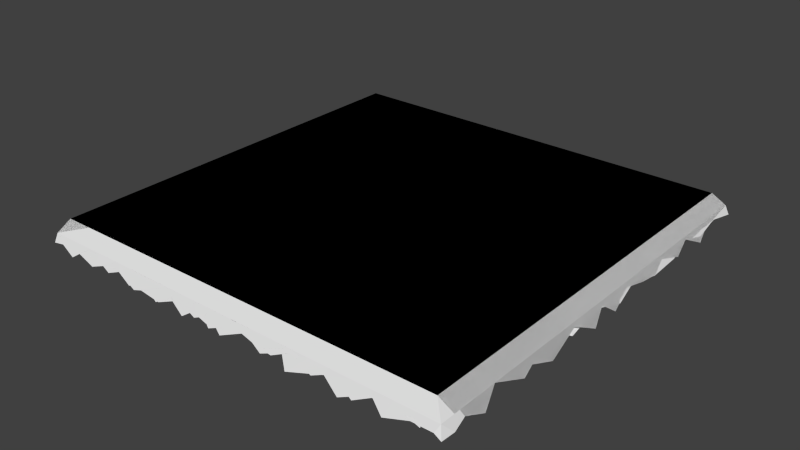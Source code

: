 # Source: grasses.blend  (saved by Blender 2.76.0; exported with 4.5.12 LTS)
import bpy
from mathutils import Matrix  # noqa: F401  (used for matrix-valued properties, if any)

bpy.ops.wm.read_factory_settings(use_empty=True)
scene = bpy.context.scene
scene.name = 'Scene'

# ---- collections
col_collection_1 = bpy.data.collections.new('Collection 1'); scene.collection.children.link(col_collection_1)

# ---- world
world_world = bpy.data.worlds.new('World'); scene.world = world_world
world_world.color = (0.05088, 0.05088, 0.05088)
world_world.use_sun_shadow = False
world_world.sun_shadow_jitter_overblur = 0.0
world_world.cycles.sampling_method = 'MANUAL'
world_world.cycles.sample_map_resolution = 256

# ---- meshes
me_plane_003 = bpy.data.meshes.new('Plane.003')
me_plane_003.from_pydata([(-1.0, 1.0, 0.0), (-1.0, -1.0, 0.0), (1.0, 1.0, 0.0), (1.0, -1.0, 0.0), (-1.0, -1.07, -0.04), (1.0, -1.07, -0.04), (1.0, -1.09, -0.07911), (1.0, -1.07, -0.04), (-1.0, -1.09, -0.07911), (-0.9593, -1.084, -0.06696), (-0.8658, -1.1, -0.1), (-0.6269, -1.095, -0.09069), (-0.5668, -1.085, -0.06867), (-0.4565, -1.102, -0.1038), (-0.2769, -1.078, -0.05604), (-0.1638, -1.104, -0.1089), (-0.08056, -1.078, -0.05547), (-0.01384, -1.102, -0.1043), (0.1081, -1.08, -0.05976), (0.2187, -1.09, -0.07985), (0.3143, -1.095, -0.08893), (0.3936, -1.078, -0.05451), (0.5127, -1.094, -0.08837), (0.6066, -1.076, -0.05091), (0.7084, -1.1, -0.1), (0.7849, -1.082, -0.06417), (0.9018, -1.079, -0.0571), (-0.9719, -1.071, -0.04), (-0.7747, -1.071, -0.04), (-0.5775, -1.071, -0.04), (-0.2817, -1.071, -0.04), (-0.08455, -1.071, -0.04), (0.1126, -1.071, -0.04), (0.3921, -1.071, -0.04), (0.6056, -1.07, -0.04)], [], [(0, 1, 3, 2), (3, 1, 4, 5), (34, 25, 26), (34, 23, 24), (7, 26, 6), (33, 21, 22), (34, 33, 22), (32, 18, 19), (31, 16, 17), (32, 31, 17), (29, 12, 13), (27, 9, 10), (28, 27, 10), (29, 11, 12), (29, 28, 11), (31, 30, 15), (30, 14, 15), (7, 34, 26), (34, 24, 25), (23, 34, 22), (18, 32, 17), (9, 27, 8), (16, 31, 15), (33, 20, 21), (33, 19, 20), (33, 32, 19), (30, 13, 14), (30, 29, 13), (27, 4, 8)])
_uv = me_plane_003.uv_layers.new(name='UVMap')
_uv.uv.foreach_set('vector', [0.0001446, 0.9998, 0.0001447, 0.0, 0.9999, 1.192e-07, 0.9999, 0.9998, 1.0, 0.9999, 4.467e-05, 0.9999, 0.003957, 0.9749, 1.0, 0.9749, 0.8036, 0.9749, 0.8921, 0.9648, 0.9509, 0.9678, 0.8036, 0.9749, 0.8035, 0.9704, 0.8525, 0.9499, 1.0, 0.9749, 0.9509, 0.9678, 1.0, 0.9586, 0.6973, 0.9749, 0.6968, 0.9689, 0.7542, 0.9547, 0.8036, 0.9749, 0.6973, 0.9749, 0.7542, 0.9547, 0.5581, 0.9749, 0.5535, 0.9667, 0.6068, 0.9583, 0.4598, 0.9749, 0.4597, 0.9685, 0.4868, 0.9481, 0.5581, 0.9749, 0.4598, 0.9749, 0.4868, 0.9481, 0.2143, 0.9749, 0.2138, 0.963, 0.2624, 0.9483, 0.0179, 0.9749, 0.0173, 0.9637, 0.05605, 0.9499, 0.1161, 0.9749, 0.0179, 0.9749, 0.05605, 0.9499, 0.2143, 0.9749, 0.1789, 0.9538, 0.2138, 0.963, 0.2143, 0.9749, 0.1161, 0.9749, 0.1789, 0.9538, 0.4598, 0.9749, 0.3616, 0.9749, 0.4099, 0.9462, 0.3616, 0.9749, 0.3614, 0.9682, 0.4099, 0.9462, 1.0, 0.9749, 0.8036, 0.9749, 0.9509, 0.9678, 0.8036, 0.9749, 0.8525, 0.9499, 0.8921, 0.9648, 0.8035, 0.9704, 0.8036, 0.9749, 0.7542, 0.9547, 0.5535, 0.9667, 0.5581, 0.9749, 0.4868, 0.9481, 0.0173, 0.9637, 0.0179, 0.9749, -0.006403, 0.9586, 0.4597, 0.9685, 0.4598, 0.9749, 0.4099, 0.9462, 0.6973, 0.9749, 0.654, 0.9545, 0.6968, 0.9689, 0.6973, 0.9749, 0.6068, 0.9583, 0.654, 0.9545, 0.6973, 0.9749, 0.5581, 0.9749, 0.6068, 0.9583, 0.3616, 0.9749, 0.2624, 0.9483, 0.3614, 0.9682, 0.3616, 0.9749, 0.2143, 0.9749, 0.2624, 0.9483, 0.0179, 0.9749, 0.003954, 0.9749, -0.006403, 0.9586])
me_plane_003.use_remesh_preserve_volume = False
me_plane_003.use_remesh_preserve_attributes = False
me_plane_003.use_mirror_vertex_groups = False
me_plane_003.update()
me_plane_002 = bpy.data.meshes.new('Plane.002')
me_plane_002.from_pydata([(-1.0, -1.0, 0.0), (1.0, -1.0, 0.0), (-1.0, 1.0, 0.0), (1.0, 1.0, 0.0), (1.071, -1.0, -0.04), (1.071, 1.0, -0.04), (1.09, 1.0, -0.07911), (1.071, 1.0, -0.04), (1.09, -1.0, -0.07911), (1.084, -0.9593, -0.06696), (1.1, -0.8658, -0.1), (1.095, -0.6269, -0.09069), (1.085, -0.5668, -0.06867), (1.102, -0.4565, -0.1038), (1.078, -0.2769, -0.05604), (1.104, -0.1638, -0.1089), (1.078, -0.08056, -0.05547), (1.102, -0.01384, -0.1043), (1.08, 0.1081, -0.05976), (1.09, 0.2187, -0.07985), (1.095, 0.3143, -0.08893), (1.078, 0.3936, -0.05451), (1.094, 0.5127, -0.08837), (1.076, 0.6066, -0.05091), (1.1, 0.7084, -0.1), (1.082, 0.7849, -0.06417), (1.079, 0.9018, -0.0571), (1.071, -0.9719, -0.04), (1.071, -0.7747, -0.04), (1.071, -0.5775, -0.04), (1.071, -0.2817, -0.04), (1.071, -0.08455, -0.04), (1.071, 0.1126, -0.04), (1.071, 0.3921, -0.04), (1.071, 0.6056, -0.04)], [], [(0, 1, 3, 2), (3, 1, 4, 5), (34, 25, 26), (34, 23, 24), (7, 26, 6), (33, 21, 22), (34, 33, 22), (32, 18, 19), (31, 16, 17), (32, 31, 17), (29, 12, 13), (27, 9, 10), (28, 27, 10), (29, 11, 12), (29, 28, 11), (31, 30, 15), (30, 14, 15), (7, 34, 26), (34, 24, 25), (23, 34, 22), (18, 32, 17), (9, 27, 8), (16, 31, 15), (33, 20, 21), (33, 19, 20), (33, 32, 19), (30, 13, 14), (30, 29, 13), (27, 4, 8)])
_uv = me_plane_002.uv_layers.new(name='UVMap')
_uv.uv.foreach_set('vector', [0.0001, 9.998e-05, 0.9999, 9.998e-05, 0.9999, 0.9999, 9.998e-05, 0.9999, 4.172e-07, 1.0, 5.96e-08, 0.0, 0.025, 0.003912, 0.025, 1.0, 0.025, 0.8035, 0.03507, 0.8921, 0.03212, 0.9508, 0.025, 0.8035, 0.02954, 0.8035, 0.05, 0.8524, 0.025, 1.0, 0.03212, 0.9508, 0.04129, 1.0, 0.025, 0.6972, 0.03104, 0.6968, 0.04515, 0.7542, 0.025, 0.8035, 0.025, 0.6972, 0.04515, 0.7542, 0.025, 0.558, 0.03323, 0.5534, 0.0416, 0.6068, 0.025, 0.4598, 0.03145, 0.4596, 0.0518, 0.4867, 0.025, 0.558, 0.025, 0.4598, 0.0518, 0.4867, 0.025, 0.2143, 0.03695, 0.2138, 0.05157, 0.2623, 0.025, 0.01786, 0.03623, 0.01726, 0.05, 0.056, 0.025, 0.1161, 0.025, 0.01786, 0.05, 0.056, 0.025, 0.2143, 0.04612, 0.1788, 0.03695, 0.2138, 0.025, 0.2143, 0.025, 0.1161, 0.04612, 0.1788, 0.025, 0.4598, 0.025, 0.3616, 0.05369, 0.4098, 0.025, 0.3616, 0.03168, 0.3614, 0.05369, 0.4098, 0.025, 1.0, 0.025, 0.8035, 0.03212, 0.9508, 0.025, 0.8035, 0.05, 0.8524, 0.03507, 0.8921, 0.02954, 0.8035, 0.025, 0.8035, 0.04515, 0.7542, 0.03323, 0.5534, 0.025, 0.558, 0.0518, 0.4867, 0.03623, 0.01726, 0.025, 0.01786, 0.04129, -0.006448, 0.03145, 0.4596, 0.025, 0.4598, 0.05369, 0.4098, 0.025, 0.6972, 0.04539, 0.6539, 0.03104, 0.6968, 0.025, 0.6972, 0.0416, 0.6068, 0.04539, 0.6539, 0.025, 0.6972, 0.025, 0.558, 0.0416, 0.6068, 0.025, 0.3616, 0.05157, 0.2623, 0.03168, 0.3614, 0.025, 0.3616, 0.025, 0.2143, 0.05157, 0.2623, 0.025, 0.01786, 0.025, 0.003909, 0.04129, -0.006448])
me_plane_002.use_remesh_preserve_volume = False
me_plane_002.use_remesh_preserve_attributes = False
me_plane_002.use_mirror_vertex_groups = False
me_plane_002.update()
me_plane_001 = bpy.data.meshes.new('Plane.001')
me_plane_001.from_pydata([(-1.0, 1.0, 0.0), (-1.0, -1.0, 0.0), (1.0, 1.0, 0.0), (1.0, -1.0, 0.0)], [], [(0, 1, 3, 2)])
_uv = me_plane_001.uv_layers.new(name='UVMap')
_uv.uv.foreach_set('vector', [0.0001446, 0.9998, 0.0001447, 0.0, 0.9999, 1.192e-07, 0.9999, 0.9998])
me_plane_001.use_remesh_preserve_volume = False
me_plane_001.use_remesh_preserve_attributes = False
me_plane_001.use_mirror_vertex_groups = False
me_plane_001.update()
me_plane = bpy.data.meshes.new('Plane')
me_plane.from_pydata([(-1.0, -1.0, 0.0), (1.0, -1.0, 0.0), (-1.0, 1.0, 0.0), (1.0, 1.0, 0.0), (-1.0, -1.071, -0.04), (1.071, -1.071, -0.04), (1.071, 1.0, -0.04), (-1.0, -1.09, -0.07911), (1.081, -1.081, -0.1), (1.09, 1.0, -0.07909), (-1.0, -1.071, -0.04), (1.071, -1.071, -0.04), (1.071, 1.0, -0.04), (1.094, -1.026, -0.08687), (1.054, -1.087, -0.07419), (1.084, -0.9593, -0.06696), (1.1, -0.8658, -0.1), (1.095, -0.6269, -0.09069), (1.085, -0.5668, -0.06867), (1.102, -0.4565, -0.1038), (1.078, -0.2769, -0.05604), (1.104, -0.1638, -0.1089), (1.078, -0.08056, -0.05547), (1.102, -0.01384, -0.1043), (1.08, 0.1081, -0.05976), (1.09, 0.2187, -0.07985), (1.095, 0.3143, -0.08893), (1.078, 0.3936, -0.05451), (1.094, 0.5127, -0.08837), (1.076, 0.6066, -0.05091), (1.1, 0.7084, -0.1), (1.082, 0.7849, -0.06417), (1.079, 0.9018, -0.0571), (1.071, -0.9719, -0.04), (1.071, -0.7747, -0.04), (1.071, -0.5775, -0.04), (1.071, -0.2817, -0.04), (1.071, -0.08455, -0.04), (1.071, 0.1126, -0.04), (1.071, 0.3921, -0.04), (1.071, 0.6056, -0.04), (-0.9014, -1.071, -0.04), (-0.8028, -1.071, -0.04), (-0.7042, -1.071, -0.04), (-0.6056, -1.071, -0.04), (-0.507, -1.071, -0.04), (-0.4084, -1.071, -0.04), (-0.3098, -1.071, -0.04), (-0.2112, -1.071, -0.04), (-0.1126, -1.071, -0.04), (-0.01405, -1.071, -0.04), (0.08455, -1.071, -0.04), (0.1831, -1.071, -0.04), (0.2817, -1.071, -0.04), (0.3803, -1.071, -0.04), (0.4789, -1.071, -0.04), (0.5775, -1.071, -0.04), (0.6761, -1.071, -0.04), (0.7747, -1.071, -0.04), (0.8733, -1.071, -0.04), (0.9719, -1.071, -0.04), (-0.8831, -1.082, -0.0636), (-0.731, -1.099, -0.0971), (-0.6071, -1.078, -0.05564), (-0.49, -1.099, -0.09796), (-0.4116, -1.082, -0.06283), (-0.3207, -1.103, -0.1066), (-0.2146, -1.079, -0.05814), (-0.09931, -1.097, -0.09363), (-0.0195, -1.082, -0.06329), (0.05049, -1.104, -0.1085), (0.1709, -1.081, -0.0606), (0.2635, -1.1, -0.1), (0.3606, -1.083, -0.06604), (0.3965, -1.108, -0.1159), (0.5672, -1.084, -0.06754), (0.6474, -1.106, -0.1122), (0.7817, -1.079, -0.05776), (0.8446, -1.102, -0.1046), (0.9559, -1.087, -0.0742)], [], [(0, 1, 3, 2), (3, 1, 5, 6), (1, 0, 4, 5), (41, 10, 7, 61), (33, 11, 13), (8, 11, 14), (11, 8, 13), (40, 31, 32), (40, 29, 30), (12, 32, 9), (39, 27, 28), (40, 39, 28), (38, 24, 25), (37, 22, 23), (38, 37, 23), (35, 18, 19), (33, 15, 16), (34, 33, 16), (35, 17, 18), (35, 34, 17), (37, 36, 21), (36, 20, 21), (12, 40, 32), (40, 30, 31), (29, 40, 28), (24, 38, 23), (15, 33, 13), (22, 37, 21), (39, 26, 27), (39, 25, 26), (39, 38, 25), (36, 19, 20), (36, 35, 19), (11, 60, 79, 14), (60, 59, 78, 79), (59, 58, 77, 78), (58, 57, 76, 77), (57, 56, 75, 76), (56, 55, 74, 75), (55, 54, 73, 74), (54, 53, 72, 73), (53, 52, 71, 72), (52, 51, 70, 71), (51, 50, 69, 70), (50, 49, 68, 69), (49, 48, 67, 68), (48, 47, 66, 67), (47, 46, 65, 66), (46, 45, 64, 65), (45, 44, 63, 64), (44, 43, 62, 63), (43, 42, 61, 62), (42, 41, 61)])
_uv = me_plane.uv_layers.new(name='UVMap')
_uv.uv.foreach_set('vector', [0.0001, 9.998e-05, 0.9999, 9.998e-05, 0.9999, 0.9999, 9.998e-05, 0.9999, 4.172e-07, 1.0, 5.96e-08, 0.0, 0.025, -0.03125, 0.025, 1.0, 1.0, 1.0, 2.239e-05, 1.0, 2.237e-05, 0.975, 1.031, 0.975, 0.04913, 0.975, 2.237e-05, 0.975, 2.236e-05, 0.9587, 0.0587, 0.9652, 0.025, 0.01786, 0.025, -0.03125, 0.04453, -0.0216, 1.062, 0.95, 1.031, 0.975, 1.032, 0.9608, 0.025, -0.03125, 0.05, -0.0625, 0.04453, -0.0216, 0.025, 0.8035, 0.03507, 0.8921, 0.03212, 0.9508, 0.025, 0.8035, 0.02954, 0.8035, 0.05, 0.8524, 0.025, 1.0, 0.03212, 0.9508, 0.04128, 1.0, 0.025, 0.6972, 0.03104, 0.6968, 0.04515, 0.7542, 0.025, 0.8035, 0.025, 0.6972, 0.04515, 0.7542, 0.025, 0.558, 0.03323, 0.5534, 0.0416, 0.6068, 0.025, 0.4598, 0.03145, 0.4596, 0.0518, 0.4867, 0.025, 0.558, 0.025, 0.4598, 0.0518, 0.4867, 0.025, 0.2143, 0.03695, 0.2138, 0.05157, 0.2623, 0.025, 0.01786, 0.03623, 0.01726, 0.05, 0.056, 0.025, 0.1161, 0.025, 0.01786, 0.05, 0.056, 0.025, 0.2143, 0.04612, 0.1788, 0.03695, 0.2138, 0.025, 0.2143, 0.025, 0.1161, 0.04612, 0.1788, 0.025, 0.4598, 0.025, 0.3616, 0.05369, 0.4098, 0.025, 0.3616, 0.03168, 0.3614, 0.05369, 0.4098, 0.025, 1.0, 0.025, 0.8035, 0.03212, 0.9508, 0.025, 0.8035, 0.05, 0.8524, 0.03507, 0.8921, 0.02954, 0.8035, 0.025, 0.8035, 0.04515, 0.7542, 0.03323, 0.5534, 0.025, 0.558, 0.0518, 0.4867, 0.03623, 0.01726, 0.025, 0.01786, 0.04453, -0.0216, 0.03145, 0.4596, 0.025, 0.4598, 0.05369, 0.4098, 0.025, 0.6972, 0.04539, 0.6539, 0.03104, 0.6968, 0.025, 0.6972, 0.0416, 0.6068, 0.04539, 0.6539, 0.025, 0.6972, 0.025, 0.558, 0.0416, 0.6068, 0.025, 0.3616, 0.05157, 0.2623, 0.03168, 0.3614, 0.025, 0.3616, 0.025, 0.2143, 0.05157, 0.2623, 1.031, 0.975, 0.9821, 0.975, 0.9829, 0.9608, 1.032, 0.9608, 0.9821, 0.975, 0.933, 0.975, 0.9344, 0.9481, 0.9829, 0.9608, 0.933, 0.975, 0.8839, 0.975, 0.8916, 0.9676, 0.9344, 0.9481, 0.8839, 0.975, 0.8348, 0.975, 0.8362, 0.9449, 0.8916, 0.9676, 0.8348, 0.975, 0.7857, 0.975, 0.7862, 0.9635, 0.8362, 0.9449, 0.7857, 0.975, 0.7366, 0.975, 0.7098, 0.9434, 0.7862, 0.9635, 0.7366, 0.975, 0.6875, 0.975, 0.6823, 0.9641, 0.7098, 0.9434, 0.6875, 0.975, 0.6384, 0.975, 0.6393, 0.95, 0.6823, 0.9641, 0.6384, 0.975, 0.5893, 0.975, 0.5863, 0.9664, 0.6393, 0.95, 0.5893, 0.975, 0.5402, 0.975, 0.5328, 0.9465, 0.5863, 0.9664, 0.5402, 0.975, 0.4911, 0.975, 0.4913, 0.9653, 0.5328, 0.9465, 0.4911, 0.975, 0.442, 0.975, 0.455, 0.9527, 0.4913, 0.9653, 0.442, 0.975, 0.3929, 0.975, 0.393, 0.9674, 0.455, 0.9527, 0.3929, 0.975, 0.3438, 0.975, 0.3443, 0.9473, 0.393, 0.9674, 0.3438, 0.975, 0.2947, 0.975, 0.2948, 0.9655, 0.3443, 0.9473, 0.2947, 0.975, 0.2455, 0.975, 0.258, 0.9509, 0.2948, 0.9655, 0.2455, 0.975, 0.1964, 0.975, 0.1965, 0.9685, 0.258, 0.9509, 0.1964, 0.975, 0.1473, 0.975, 0.1361, 0.9512, 0.1965, 0.9685, 0.1473, 0.975, 0.09823, 0.975, 0.0587, 0.9652, 0.1361, 0.9512, 0.09823, 0.975, 0.04913, 0.975, 0.0587, 0.9652])
me_plane.use_remesh_preserve_volume = False
me_plane.use_remesh_preserve_attributes = False
me_plane.use_mirror_vertex_groups = False
me_plane.update()
me_plane_004 = bpy.data.meshes.new('Plane.004')
me_plane_004.from_pydata([(-1.0, -1.0, 0.0), (-1.0, 1.0, 0.0), (1.0, 1.0, 0.0), (-0.0309, -1.097, -0.09333), (-0.1919, -1.081, -0.06143), (-0.3062, -1.101, -0.103), (-0.4739, -1.094, -0.08873), (-0.5876, -1.082, -0.06295), (1.0, -0.05645, 0.0), (-0.7502, -1.094, -0.08839), (-0.863, -1.076, -0.05047), (0.05645, -1.0, 0.0), (0.5282, -0.5282, 0.0), (-0.04304, -1.07, -0.04), (-0.1797, -1.07, -0.04), (0.7217, -0.7217, 0.0), (-0.3165, -1.07, -0.04), (-0.4532, -1.07, -0.04), (-0.5899, -1.07, -0.04), (0.2548, -0.978, 0.0), (0.4139, -0.926, 0.0), (0.5779, -0.8383, 0.0), (0.8378, -0.5785, 0.0), (0.9255, -0.4144, 0.0), (0.9792, -0.2386, 0.0), (-0.7266, -1.07, -0.04), (-0.8633, -1.07, -0.04), (-0.0756, -1.0, 0.0), (-0.2077, -1.0, 0.0), (-0.3397, -1.0, 0.0), (-0.4718, -1.0, 0.0), (-0.6038, -1.0, 0.0), (-0.7359, -1.0, 0.0), (-0.8679, -1.0, 0.0), (-1.0, -1.0, 0.0), (1.0, 1.0, 0.0), (-1.0, -1.071, -0.04), (1.071, 1.0, -0.04), (-1.0, -1.09, -0.0791), (1.09, 1.0, -0.0791), (1.042, -0.2661, -0.03989), (0.9849, -0.459, -0.03989), (1.0, -0.05645, 0.0), (0.8948, -0.6277, -0.03989), (0.6271, -0.8953, -0.03989), (0.05645, -1.0, 0.0), (0.4595, -0.9854, -0.03989), (0.2924, -1.039, -0.03989), (0.7217, -0.7217, 0.0), (0.775, -0.7751, -0.03989), (0.08603, -1.063, -0.03989), (1.061, -0.09677, -0.03989), (0.2548, -0.978, 0.0), (0.4139, -0.926, 0.0), (0.5779, -0.8383, 0.0), (0.8378, -0.5785, 0.0), (0.9255, -0.4144, 0.0), (0.9792, -0.2386, 0.0), (1.074, -0.2801, -0.09668), (1.011, -0.4783, -0.08853), (0.8969, -0.6578, -0.06962), (0.6484, -0.9199, -0.08814), (0.4623, -0.9891, -0.04681), (0.296, -1.045, -0.05057), (0.7971, -0.7972, -0.08614), (0.06709, -1.073, -0.05723), (1.07, -0.1169, -0.05826), (1.0, 0.0756, 0.0), (1.0, 0.2077, 0.0), (1.0, 0.3397, 0.0), (1.0, 0.4718, 0.0), (1.0, 0.6038, 0.0), (1.0, 0.7359, 0.0), (1.0, 0.8679, 0.0), (1.07, 0.04304, -0.04), (1.07, 0.1797, -0.04), (1.07, 0.3165, -0.04), (1.07, 0.4532, -0.04), (1.07, 0.5899, -0.04), (1.07, 0.7266, -0.04), (1.07, 0.8633, -0.04), (1.096, 0.03139, -0.09121), (1.079, 0.1564, -0.05808), (1.095, 0.3083, -0.09002), (1.092, 0.4819, -0.08443), (1.074, 0.5892, -0.04668), (1.09, 0.724, -0.0791), (1.079, 0.8627, -0.05699), (0.1926, -1.053, -0.03989), (0.1556, -0.989, 0.0), (0.2072, -1.078, -0.08404), (0.3771, -1.015, -0.03989), (0.3343, -0.952, 0.0), (0.3976, -1.045, -0.09369), (0.5438, -0.9424, -0.03989), (0.4959, -0.8822, 0.0), (0.5195, -0.985, -0.07623), (0.7026, -0.837, -0.03989), (0.6498, -0.78, 0.0), (0.7045, -0.8528, -0.05981), (0.8367, -0.7029, -0.03989), (0.7797, -0.6501, 0.0), (0.8432, -0.7089, -0.05263), (0.9419, -0.5444, -0.03989), (0.8816, -0.4965, 0.0), (0.9477, -0.556, -0.0582), (1.015, -0.369, -0.03989), (0.9523, -0.3265, 0.0), (1.022, -0.3741, -0.05332)], [], [(21, 15, 12), (12, 8, 1), (1, 0, 11), (11, 12, 1), (8, 2, 1), (32, 33, 26, 25), (31, 32, 25, 18), (8, 12, 24), (12, 15, 22), (12, 22, 23), (12, 23, 24), (11, 19, 12), (19, 20, 12), (20, 21, 12), (30, 31, 18, 17), (29, 30, 17, 16), (28, 29, 16, 14), (27, 28, 14, 13), (45, 27, 13, 50), (25, 26, 10, 9), (18, 25, 9, 7), (17, 18, 7, 6), (16, 17, 6, 5), (14, 16, 5, 4), (13, 14, 4, 3), (50, 13, 3, 65), (101, 48, 49, 100), (42, 57, 40, 51), (98, 54, 44, 97), (89, 45, 50, 88), (95, 53, 46, 94), (107, 56, 41, 106), (104, 55, 43, 103), (92, 52, 47, 91), (33, 34, 36, 26), (74, 51, 66, 81), (51, 40, 58, 66), (97, 44, 61, 99), (103, 43, 60, 105), (88, 50, 65, 90), (91, 47, 63, 93), (100, 49, 64, 102), (106, 41, 59, 108), (67, 42, 51, 74), (94, 46, 62, 96), (26, 36, 38, 10), (35, 73, 80, 37), (73, 72, 79, 80), (72, 71, 78, 79), (71, 70, 77, 78), (70, 69, 76, 77), (69, 68, 75, 76), (68, 67, 74, 75), (37, 80, 87, 39), (80, 79, 86, 87), (79, 78, 85, 86), (78, 77, 84, 85), (77, 76, 83, 84), (76, 75, 82, 83), (75, 74, 81, 82), (47, 88, 90, 63), (52, 89, 88, 47), (46, 91, 93, 62), (53, 92, 91, 46), (44, 94, 96, 61), (54, 95, 94, 44), (49, 97, 99, 64), (48, 98, 97, 49), (43, 100, 102, 60), (55, 101, 100, 43), (41, 103, 105, 59), (56, 104, 103, 41), (40, 106, 108, 58), (57, 107, 106, 40)])
_uv = me_plane_004.uv_layers.new(name='UVMap')
_uv.uv.foreach_set('vector', [0.7889, 0.08093, 0.8608, 0.1392, 0.7641, 0.2359, 0.7641, 0.2359, 0.9999, 0.4718, 9.998e-05, 0.9999, 9.998e-05, 0.9999, 0.0001, 9.998e-05, 0.5282, 9.998e-05, 0.5282, 9.998e-05, 0.7641, 0.2359, 9.998e-05, 0.9999, 0.9999, 0.4718, 0.9999, 0.9999, 9.998e-05, 0.9999, 0.1321, 9.998e-05, 0.06612, 9.998e-05, 0.06847, -0.04061, 0.1369, -0.0406, 0.1981, 9.998e-05, 0.1321, 9.998e-05, 0.1369, -0.0406, 0.2053, -0.04059, 0.9999, 0.4718, 0.7641, 0.2359, 0.9895, 0.3807, 0.7641, 0.2359, 0.8608, 0.1392, 0.9188, 0.2108, 0.7641, 0.2359, 0.9188, 0.2108, 0.9626, 0.2928, 0.7641, 0.2359, 0.9626, 0.2928, 0.9895, 0.3807, 0.5282, 9.998e-05, 0.6274, 0.01109, 0.7641, 0.2359, 0.6274, 0.01109, 0.7069, 0.03709, 0.7641, 0.2359, 0.7069, 0.03709, 0.7889, 0.08093, 0.7641, 0.2359, 0.2642, 9.998e-05, 0.1981, 9.998e-05, 0.2053, -0.04059, 0.2737, -0.04058, 0.3302, 9.998e-05, 0.2642, 9.998e-05, 0.2737, -0.04058, 0.3421, -0.04058, 0.3962, 9.998e-05, 0.3302, 9.998e-05, 0.3421, -0.04058, 0.4105, -0.04057, 0.4622, 9.998e-05, 0.3962, 9.998e-05, 0.4105, -0.04057, 0.4789, -0.04056, 0.5282, 9.998e-05, 0.4622, 9.998e-05, 0.4789, -0.04056, 0.5473, -0.04055, 0.1369, -0.0406, 0.06847, -0.04061, 0.06866, -0.0465, 0.1253, -0.06782, 0.2053, -0.04059, 0.1369, -0.0406, 0.1253, -0.06782, 0.2066, -0.0535, 0.2737, -0.04058, 0.2053, -0.04059, 0.2066, -0.0535, 0.2638, -0.068, 0.3421, -0.04058, 0.2737, -0.04058, 0.2638, -0.068, 0.348, -0.07601, 0.4105, -0.04057, 0.3421, -0.04058, 0.348, -0.07601, 0.4047, -0.05262, 0.4789, -0.04056, 0.4105, -0.04057, 0.4047, -0.05262, 0.486, -0.07051, 0.5473, -0.04055, 0.4789, -0.04056, 0.486, -0.07051, 0.5374, -0.05027, 0.8898, 0.175, 0.8608, 0.1392, 0.8946, 0.1054, 0.9249, 0.1428, 0.9999, 0.4718, 0.9895, 0.3807, 1.029, 0.3577, 1.041, 0.4527, 0.8248, 0.1101, 0.7889, 0.08093, 0.8196, 0.04461, 0.8571, 0.07502, 0.5778, 0.005597, 0.5282, 9.998e-05, 0.5473, -0.04055, 0.599, -0.03455, 0.7479, 0.05901, 0.7069, 0.03709, 0.7339, -0.001466, 0.7767, 0.02157, 0.9761, 0.3368, 0.9626, 0.2928, 1.001, 0.2658, 1.015, 0.3118, 0.9407, 0.2518, 0.9188, 0.2108, 0.9551, 0.1801, 0.9781, 0.223, 0.6671, 0.02409, 0.6274, 0.01109, 0.6507, -0.02854, 0.6923, -0.015, 0.06612, 9.998e-05, 0.0001, 9.998e-05, 6.272e-05, -0.04062, 0.06847, -0.04061, 1.041, 0.5211, 1.041, 0.4527, 1.05, 0.4418, 1.069, 0.5143, 1.041, 0.4527, 1.029, 0.3577, 1.06, 0.3456, 1.05, 0.4418, 0.8571, 0.07502, 0.8196, 0.04461, 0.8371, 0.02176, 0.8611, 0.06304, 0.9781, 0.223, 0.9551, 0.1801, 0.9624, 0.1609, 0.9856, 0.2149, 0.599, -0.03455, 0.5473, -0.04055, 0.5374, -0.05027, 0.6073, -0.05893, 0.6923, -0.015, 0.6507, -0.02854, 0.6531, -0.03438, 0.7064, -0.0436, 0.9249, 0.1428, 0.8946, 0.1054, 0.9139, 0.0861, 0.9305, 0.1378, 1.015, 0.3118, 1.001, 0.2658, 1.026, 0.2516, 1.022, 0.3083, 0.9999, 0.5378, 0.9999, 0.4718, 1.041, 0.4527, 1.041, 0.5211, 0.7767, 0.02157, 0.7339, -0.001466, 0.7359, -0.005042, 0.7681, -0.007915, 0.06847, -0.04061, 6.272e-05, -0.04062, 5.924e-05, -0.06261, 0.06866, -0.0465, 0.9999, 0.9999, 0.9999, 0.9339, 1.041, 0.9315, 1.041, 0.9999, 0.9999, 0.9339, 0.9999, 0.8679, 1.041, 0.8631, 1.041, 0.9315, 0.9999, 0.8679, 0.9999, 0.8019, 1.041, 0.7947, 1.041, 0.8631, 0.9999, 0.8019, 0.9999, 0.7358, 1.041, 0.7263, 1.041, 0.7947, 0.9999, 0.7358, 0.9999, 0.6698, 1.041, 0.6579, 1.041, 0.7263, 0.9999, 0.6698, 0.9999, 0.6038, 1.041, 0.5895, 1.041, 0.6579, 0.9999, 0.6038, 0.9999, 0.5378, 1.041, 0.5211, 1.041, 0.5895, 1.041, 0.9999, 1.041, 0.9315, 1.05, 0.9312, 1.063, 0.9999, 1.041, 0.9315, 1.041, 0.8631, 1.063, 0.8616, 1.05, 0.9312, 1.041, 0.8631, 1.041, 0.7947, 1.044, 0.7944, 1.063, 0.8616, 1.041, 0.7947, 1.041, 0.7263, 1.066, 0.7402, 1.044, 0.7944, 1.041, 0.7263, 1.041, 0.6579, 1.069, 0.6532, 1.066, 0.7402, 1.041, 0.6579, 1.041, 0.5895, 1.051, 0.5776, 1.069, 0.6532, 1.041, 0.5895, 1.041, 0.5211, 1.069, 0.5143, 1.051, 0.5776, 0.6507, -0.02854, 0.599, -0.03455, 0.6073, -0.05893, 0.6531, -0.03438, 0.6274, 0.01109, 0.5778, 0.005597, 0.599, -0.03455, 0.6507, -0.02854, 0.7339, -0.001466, 0.6923, -0.015, 0.7064, -0.0436, 0.7359, -0.005042, 0.7069, 0.03709, 0.6671, 0.02409, 0.6923, -0.015, 0.7339, -0.001466, 0.8196, 0.04461, 0.7767, 0.02157, 0.7681, -0.007915, 0.8371, 0.02176, 0.7889, 0.08093, 0.7479, 0.05901, 0.7767, 0.02157, 0.8196, 0.04461, 0.8946, 0.1054, 0.8571, 0.07502, 0.8611, 0.06304, 0.9139, 0.0861, 0.8608, 0.1392, 0.8248, 0.1101, 0.8571, 0.07502, 0.8946, 0.1054, 0.9551, 0.1801, 0.9249, 0.1428, 0.9305, 0.1378, 0.9624, 0.1609, 0.9188, 0.2108, 0.8898, 0.175, 0.9249, 0.1428, 0.9551, 0.1801, 1.001, 0.2658, 0.9781, 0.223, 0.9856, 0.2149, 1.026, 0.2516, 0.9626, 0.2928, 0.9407, 0.2518, 0.9781, 0.223, 1.001, 0.2658, 1.029, 0.3577, 1.015, 0.3118, 1.022, 0.3083, 1.06, 0.3456, 0.9895, 0.3807, 0.9761, 0.3368, 1.015, 0.3118, 1.029, 0.3577])
me_plane_004.use_remesh_preserve_volume = False
me_plane_004.use_remesh_preserve_attributes = False
me_plane_004.use_mirror_vertex_groups = False
me_plane_004.update()

# ---- objects
ob_grasstile_lat = bpy.data.objects.new('grassTile_lat', me_plane_003)
ob_grasstile_lon = bpy.data.objects.new('grassTile_lon', me_plane_002)
ob_grasstile = bpy.data.objects.new('grassTile', me_plane_001)
ob_grasstile_hardcorner = bpy.data.objects.new('grassTile_hardCorner', me_plane)
ob_grasstile_softcorner = bpy.data.objects.new('grassTile_softCorner', me_plane_004)

# ---- transforms, parenting, visibility, modifiers, constraints
ob_grasstile_lat.location = (0.0, 0.0, 0.0)
ob_grasstile_lat.lineart.crease_threshold = 0.0
ob_grasstile_lon.location = (0.0, 0.0, 0.0)
ob_grasstile_lon.lineart.crease_threshold = 0.0
ob_grasstile.location = (0.0, 0.0, 0.0)
ob_grasstile.lineart.crease_threshold = 0.0
ob_grasstile_hardcorner.location = (0.0, 0.0, 0.0)
ob_grasstile_hardcorner.lineart.crease_threshold = 0.0
ob_grasstile_softcorner.location = (0.0, 0.0, 0.0)
ob_grasstile_softcorner.lineart.crease_threshold = 0.0

# ---- collection membership
col_collection_1.objects.link(ob_grasstile_lat)
col_collection_1.objects.link(ob_grasstile_lon)
col_collection_1.objects.link(ob_grasstile)
col_collection_1.objects.link(ob_grasstile_hardcorner)
col_collection_1.objects.link(ob_grasstile_softcorner)

# ---- scene / render settings (as saved in the file)
scene.frame_start = 1; scene.frame_end = 250; scene.frame_set(0)
scene.render.engine = 'BLENDER_EEVEE_NEXT'
scene.render.resolution_percentage = 50
scene.render.dither_intensity = 0.0
scene.cycles.use_denoising = False
scene.cycles.samples = 10
scene.cycles.sampling_pattern = 'TABULATED_SOBOL'
scene.cycles.light_sampling_threshold = 0.0
scene.cycles.use_adaptive_sampling = False
scene.cycles.use_light_tree = False
scene.cycles.blur_glossy = 0.0
scene.cycles.pixel_filter_type = 'GAUSSIAN'
scene.cycles.sample_clamp_indirect = 0.0
scene.view_settings.view_transform = 'Standard'
bpy.context.view_layer.update()

# ---- added for rendering (the .blend has no active camera and no usable light): camera, sun
cam_auto = bpy.data.cameras.new('AutoCamera')
cam_auto.lens = 50.0
cam_auto.sensor_width = 36.0
cam_auto.clip_end = 1000.0
ob_auto_camera = bpy.data.objects.new('AutoCamera', cam_auto)
scene.collection.objects.link(ob_auto_camera)
ob_auto_camera.location = (2.81001, -3.36331, 2.14831)
ob_auto_camera.rotation_euler = (1.09748, -7.21219e-08, 0.694738)
scene.camera = ob_auto_camera
light_auto_sun = bpy.data.lights.new('AutoSun', 'SUN')
light_auto_sun.energy = 3.0
light_auto_sun.angle = 0.0523599
ob_auto_sun = bpy.data.objects.new('AutoSun', light_auto_sun)
scene.collection.objects.link(ob_auto_sun)
ob_auto_sun.rotation_euler = (0.872665, 0.174533, 0.523599)
bpy.context.view_layer.update()
